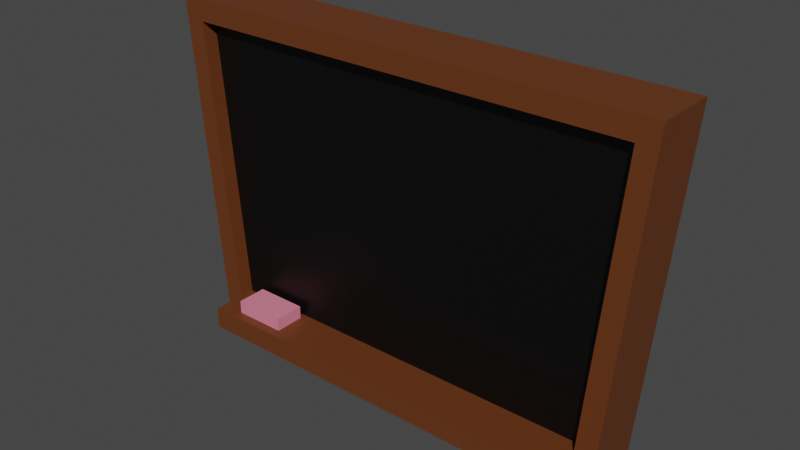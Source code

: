 # Source: Chalkboard.blend  (saved by Blender 2.92.15; exported with 4.5.12 LTS)
import bpy
from mathutils import Matrix  # noqa: F401  (used for matrix-valued properties, if any)

bpy.ops.wm.read_factory_settings(use_empty=True)
scene = bpy.context.scene
scene.name = 'Scene'

# ---- collections
col_working = bpy.data.collections.new('Working'); scene.collection.children.link(col_working)
col_export = bpy.data.collections.new('Export'); scene.collection.children.link(col_export)
col_backup = bpy.data.collections.new('Backup'); scene.collection.children.link(col_backup)
col_references = bpy.data.collections.new('References'); scene.collection.children.link(col_references)

# ---- materials (node trees are filled in below, after node groups)
mat_board = bpy.data.materials.new('Board')
mat_board.use_transparent_shadow = False
mat_edges = bpy.data.materials.new('Edges')
mat_edges.use_transparent_shadow = False
mat_eraser = bpy.data.materials.new('Eraser')
mat_eraser.use_transparent_shadow = False

# ---- material node trees
mat_board.use_nodes = True; mat_board.node_tree.nodes.clear()
_N = mat_board.node_tree.nodes; _L = mat_board.node_tree.links
n0 = _N.new('ShaderNodeBsdfPrincipled'); n0.name = 'Principled BSDF'; n0.location = (10, 300)
n0.distribution = 'GGX'
n0.subsurface_method = 'BURLEY'
n0.inputs[0].default_value = (0.0, 0.0, 0.0, 1.0)
n0.inputs[3].default_value = 1.45
n0.inputs[27].default_value = (0.0, 0.0, 0.0, 1.0)
n0.inputs[28].default_value = 1.0
n1 = _N.new('ShaderNodeOutputMaterial'); n1.name = 'Material Output'; n1.location = (300, 300)
_L.new(n0.outputs[0], n1.inputs[0])
n1.is_active_output = True
mat_edges.use_nodes = True; mat_edges.node_tree.nodes.clear()
_N = mat_edges.node_tree.nodes; _L = mat_edges.node_tree.links
n0 = _N.new('ShaderNodeBsdfPrincipled'); n0.name = 'Principled BSDF'; n0.location = (10, 300)
n0.distribution = 'GGX'
n0.subsurface_method = 'BURLEY'
n0.inputs[0].default_value = (0.1336, 0.03744, 0.008401, 1.0)
n0.inputs[3].default_value = 1.45
n0.inputs[27].default_value = (0.0, 0.0, 0.0, 1.0)
n0.inputs[28].default_value = 1.0
n1 = _N.new('ShaderNodeOutputMaterial'); n1.name = 'Material Output'; n1.location = (300, 300)
_L.new(n0.outputs[0], n1.inputs[0])
n1.is_active_output = True
mat_eraser.use_nodes = True; mat_eraser.node_tree.nodes.clear()
_N = mat_eraser.node_tree.nodes; _L = mat_eraser.node_tree.links
n0 = _N.new('ShaderNodeBsdfPrincipled'); n0.name = 'Principled BSDF'; n0.location = (10, 300)
n0.distribution = 'GGX'
n0.subsurface_method = 'BURLEY'
n0.inputs[0].default_value = (0.8, 0.2258, 0.32, 1.0)
n0.inputs[3].default_value = 1.45
n0.inputs[27].default_value = (0.0, 0.0, 0.0, 1.0)
n0.inputs[28].default_value = 1.0
n1 = _N.new('ShaderNodeOutputMaterial'); n1.name = 'Material Output'; n1.location = (300, 300)
_L.new(n0.outputs[0], n1.inputs[0])
n1.is_active_output = True

# ---- world
world_world = bpy.data.worlds.new('World'); scene.world = world_world
world_world.use_nodes = True; world_world.node_tree.nodes.clear()
_N = world_world.node_tree.nodes; _L = world_world.node_tree.links
n0 = _N.new('ShaderNodeOutputWorld'); n0.name = 'World Output'; n0.location = (300, 300)
n1 = _N.new('ShaderNodeBackground'); n1.name = 'Background'; n1.location = (10, 300)
n1.inputs[0].default_value = (0.05088, 0.05088, 0.05088, 1.0)
_L.new(n1.outputs[0], n0.inputs[0])
n0.is_active_output = True
world_world.color = (0.05088, 0.05088, 0.05088)
world_world.use_sun_shadow = False
world_world.sun_shadow_jitter_overblur = 0.0

# ---- meshes
me_cube = bpy.data.meshes.new('Cube')
me_cube.from_pydata([(-0.9287, -0.1472, 0.6793), (-1.053, -0.1472, 2.027), (-1.016, 0.1472, 0.58), (-1.152, 0.1472, 2.127), (0.9287, -0.1472, 0.6793), (1.053, -0.1472, 2.027), (1.016, 0.1472, 0.58), (1.152, 0.1472, 2.127), (-1.016, -0.1472, 0.58), (-1.152, -0.1472, 2.127), (1.152, -0.1472, 2.127), (1.016, -0.1472, 0.58), (-0.9287, -0.07648, 0.6793), (-1.053, -0.07648, 2.027), (1.053, -0.07648, 2.027), (0.9287, -0.07648, 0.6793), (-0.9365, -0.2955, 0.5911), (-0.9365, -0.2955, 0.692), (-0.9365, -0.06125, 0.5911), (-0.9365, -0.06125, 0.692), (0.9365, -0.2955, 0.5911), (0.9365, -0.2955, 0.692), (0.9365, -0.06125, 0.5911), (0.9365, -0.06125, 0.692), (-0.8221, -0.2502, 0.692), (-0.8221, -0.2502, 0.754), (-0.8221, -0.1065, 0.692), (-0.8221, -0.1065, 0.754), (-0.5751, -0.2502, 0.692), (-0.5751, -0.2502, 0.754), (-0.5751, -0.1065, 0.692), (-0.5751, -0.1065, 0.754)], [], [(8, 9, 3, 2), (2, 3, 7, 6), (6, 7, 10, 11), (0, 4, 15, 12), (2, 6, 11, 8), (7, 3, 9, 10), (0, 1, 9, 8), (5, 4, 11, 10), (4, 0, 8, 11), (1, 5, 10, 9), (15, 14, 13, 12), (1, 0, 12, 13), (5, 1, 13, 14), (4, 5, 14, 15), (16, 17, 19, 18), (18, 19, 23, 22), (22, 23, 21, 20), (20, 21, 17, 16), (18, 22, 20, 16), (23, 19, 17, 21), (24, 25, 27, 26), (26, 27, 31, 30), (30, 31, 29, 28), (28, 29, 25, 24), (26, 30, 28, 24), (31, 27, 25, 29)])
me_cube.polygons.foreach_set('material_index', [1, 1, 1, 1, 1, 1, 1, 1, 1, 1, 0, 1, 1, 1, 1, 1, 1, 1, 1, 1, 2, 2, 2, 2, 2, 2])
_uv = me_cube.uv_layers.new(name='UVMap')
_uv.uv.foreach_set('vector', [0.5755, 0.7298, 0.06621, 0.6828, 0.1513, 0.5907, 0.4761, 0.6239, 0.4761, 0.6239, 0.1513, 0.5907, 0.1531, 0.1782, 0.4871, 0.1984, 0.4871, 0.1984, 0.1531, 0.1782, 0.06351, 0.08442, 0.5855, 0.09009, 0.6143, 0.7712, 0.6118, 0.06064, 0.6393, 0.03533, 0.6393, 0.8027, 0.4761, 0.6239, 0.4871, 0.1984, 0.5855, 0.09009, 0.5755, 0.7298, 0.1531, 0.1782, 0.1513, 0.5907, 0.06621, 0.6828, 0.06351, 0.08442, 0.6143, 0.7712, 0.0377, 0.7238, 0.06621, 0.6828, 0.5755, 0.7298, 0.02261, 0.03005, 0.6118, 0.06064, 0.5855, 0.09009, 0.06351, 0.08442, 0.6118, 0.06064, 0.6143, 0.7712, 0.5755, 0.7298, 0.5855, 0.09009, 0.0377, 0.7238, 0.02261, 0.03005, 0.06351, 0.08442, 0.06621, 0.6828, 0.6395, 0.0333, 0.9999, 0.0001167, 0.9999, 0.563, 0.6395, 0.5298, 0.0377, 0.7238, 0.6143, 0.7712, 0.6393, 0.8027, 0.01364, 0.7474, 0.02261, 0.03005, 0.0377, 0.7238, 0.01364, 0.7474, 0.0001167, 0.0001167, 0.6118, 0.06064, 0.02261, 0.03005, 0.0001167, 0.0001167, 0.6393, 0.03533, 0.375, 0.0, 0.625, 0.0, 0.625, 0.25, 0.375, 0.25, 0.375, 0.25, 0.625, 0.25, 0.625, 0.5, 0.375, 0.5, 0.375, 0.5, 0.625, 0.5, 0.625, 0.75, 0.375, 0.75, 0.375, 0.75, 0.625, 0.75, 0.625, 1.0, 0.375, 1.0, 0.125, 0.5, 0.375, 0.5, 0.375, 0.75, 0.125, 0.75, 0.625, 0.5, 0.875, 0.5, 0.875, 0.75, 0.625, 0.75, 0.375, 0.0, 0.625, 0.0, 0.625, 0.25, 0.375, 0.25, 0.375, 0.25, 0.625, 0.25, 0.625, 0.5, 0.375, 0.5, 0.375, 0.5, 0.625, 0.5, 0.625, 0.75, 0.375, 0.75, 0.375, 0.75, 0.625, 0.75, 0.625, 1.0, 0.375, 1.0, 0.125, 0.5, 0.375, 0.5, 0.375, 0.75, 0.125, 0.75, 0.625, 0.5, 0.875, 0.5, 0.875, 0.75, 0.625, 0.75])
me_cube.materials.append(mat_board)
me_cube.materials.append(mat_edges)
me_cube.materials.append(mat_eraser)
me_cube.use_remesh_fix_poles = True
me_cube.use_remesh_preserve_attributes = False
me_cube.use_mirror_vertex_groups = False
me_cube.update()

# ---- objects
ob_chalkboard = bpy.data.objects.new('ChalkBoard', me_cube)

# ---- transforms, parenting, visibility, modifiers, constraints
ob_chalkboard.location = (0.0, 0.0, -1.329)
ob_chalkboard.lineart.crease_threshold = 0.0

# ---- collection membership
col_working.objects.link(ob_chalkboard)

# ---- scene / render settings (as saved in the file)
scene.frame_start = 1; scene.frame_end = 25; scene.frame_set(1)
scene.render.engine = 'BLENDER_EEVEE_NEXT'
scene.render.fps = 30
scene.cycles.use_denoising = False
scene.cycles.samples = 128
scene.cycles.sampling_pattern = 'TABULATED_SOBOL'
scene.cycles.use_adaptive_sampling = False
scene.cycles.use_light_tree = False
scene.view_settings.view_transform = 'Filmic'
bpy.context.view_layer.update()

# ---- added for rendering (the .blend has no active camera and no usable light): camera, sun
cam_auto = bpy.data.cameras.new('AutoCamera')
cam_auto.lens = 50.0
cam_auto.sensor_width = 36.0
cam_auto.clip_end = 1000.0
ob_auto_camera = bpy.data.objects.new('AutoCamera', cam_auto)
scene.collection.objects.link(ob_auto_camera)
ob_auto_camera.location = (2.6001, -3.19426, 2.10462)
ob_auto_camera.rotation_euler = (1.09748, -7.21219e-08, 0.694738)
scene.camera = ob_auto_camera
light_auto_sun = bpy.data.lights.new('AutoSun', 'SUN')
light_auto_sun.energy = 3.0
light_auto_sun.angle = 0.0523599
ob_auto_sun = bpy.data.objects.new('AutoSun', light_auto_sun)
scene.collection.objects.link(ob_auto_sun)
ob_auto_sun.rotation_euler = (0.872665, 0.174533, 0.523599)
bpy.context.view_layer.update()

